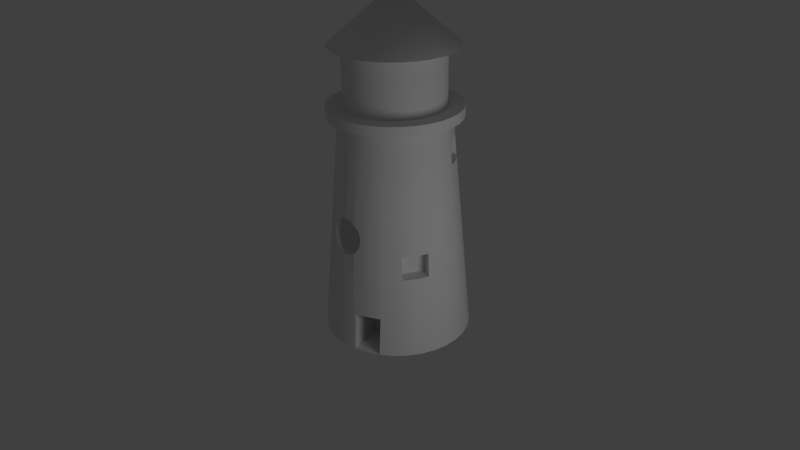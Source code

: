 # Source: Lighthouse.WithWindows.blend  (saved by Blender 2.63.0; exported with 4.5.12 LTS)
import bpy
from mathutils import Matrix  # noqa: F401  (used for matrix-valued properties, if any)

bpy.ops.wm.read_factory_settings(use_empty=True)
scene = bpy.context.scene
scene.name = 'Scene'

# ---- collections
col_collection_1 = bpy.data.collections.new('Collection 1'); scene.collection.children.link(col_collection_1)

# ---- node groups
ng_auto_smooth = bpy.data.node_groups.new('Auto Smooth', 'GeometryNodeTree')
_s = ng_auto_smooth.interface.new_socket(name='Geometry', in_out='OUTPUT', socket_type='NodeSocketGeometry')
_s = ng_auto_smooth.interface.new_socket(name='Geometry', in_out='INPUT', socket_type='NodeSocketGeometry')
_s = ng_auto_smooth.interface.new_socket(name='Angle', in_out='INPUT', socket_type='NodeSocketFloat')
_s.subtype = 'ANGLE'
_s.min_value = 0.0
_s.max_value = 3.142
ng_auto_smooth.is_modifier = True
_N = ng_auto_smooth.nodes; _L = ng_auto_smooth.links
n0 = _N.new('NodeGroupOutput'); n0.name = 'Group Output'; n0.location = (480, -100)
n1 = _N.new('NodeGroupInput'); n1.name = 'Group Input'; n1.location = (-420, -300)
n2 = _N.new('NodeGroupInput'); n2.name = 'Group Input.001'; n2.location = (-60, -100)
n3 = _N.new('GeometryNodeSetShadeSmooth'); n3.name = 'Set Shade Smooth'; n3.location = (120, -100)
n3.domain = 'EDGE'
n4 = _N.new('GeometryNodeSetShadeSmooth'); n4.name = 'Set Shade Smooth.001'; n4.location = (300, -100)
n5 = _N.new('GeometryNodeInputMeshEdgeAngle'); n5.name = 'Edge Angle'; n5.location = (-420, -220)
n6 = _N.new('GeometryNodeInputEdgeSmooth'); n6.name = 'Is Edge Smooth'; n6.location = (-60, -160)
n7 = _N.new('GeometryNodeInputShadeSmooth'); n7.name = 'Is Face Smooth'; n7.location = (-240, -340)
n8 = _N.new('FunctionNodeBooleanMath'); n8.name = 'Boolean Math'; n8.location = (-60, -220)
n9 = _N.new('FunctionNodeCompare'); n9.name = 'Compare'; n9.location = (-240, -180)
n9.operation = 'LESS_EQUAL'
_L.new(n5.outputs[0], n9.inputs[0])
_L.new(n4.outputs[0], n0.inputs[0])
_L.new(n1.outputs[1], n9.inputs[1])
_L.new(n9.outputs[0], n8.inputs[0])
_L.new(n7.outputs[0], n8.inputs[1])
_L.new(n2.outputs[0], n3.inputs[0])
_L.new(n6.outputs[0], n3.inputs[1])
_L.new(n3.outputs[0], n4.inputs[0])
_L.new(n8.outputs[0], n3.inputs[2])
n0.is_active_output = True

# ---- world
world_world = bpy.data.worlds.new('World'); scene.world = world_world
world_world.color = (0.05088, 0.05088, 0.05088)
world_world.use_sun_shadow = False
world_world.sun_shadow_jitter_overblur = 0.0
world_world.cycles.sampling_method = 'MANUAL'
world_world.cycles.sample_map_resolution = 256

# ---- cameras
cam_camera = bpy.data.cameras.new('Camera')
cam_camera.clip_end = 100.0
cam_camera.lens = 35.0
cam_camera.sensor_width = 32.0
cam_camera.sensor_height = 18.0
cam_camera.ortho_scale = 7.314
cam_camera.dof.focus_distance = 0.0
cam_camera.dof.aperture_fstop = 128.0

# ---- lights
light_lamp = bpy.data.lights.new('Lamp', 'POINT')
light_lamp.transmission_factor = 0.0
light_lamp.cutoff_distance = 30.0
light_lamp.energy = 100.0
light_lamp.shadow_buffer_clip_start = 1.001
light_lamp.shadow_soft_size = 1.0
light_lamp.shadow_maximum_resolution = 0.006
light_lamp.use_absolute_resolution = True
light_lamp.cycles.use_multiple_importance_sampling = False

# ---- meshes
me_circle = bpy.data.meshes.new('Circle')
me_circle.from_pydata([(-0.7584, -0.1508, 2.597), (-0.7238, -0.144, 3.0), (-0.6818, -0.2824, 3.0), (-0.7557, -0.1595, 2.597), (-0.7211, -0.2987, 2.514), (-0.7228, -0.2879, 2.53), (-0.7476, -0.1878, 2.592), (-0.7284, -0.2622, 2.555), (-0.7326, -0.2443, 2.569), (-0.7388, -0.2203, 2.581), (-0.8708, -0.1732, 3.0), (-0.8202, -0.3398, 3.0), (-0.6136, -0.41, 3.0), (-0.8315, -0.5556, 0.0), (-0.9239, -0.3827, 0.0), (-0.7387, -0.306, 2.295), (-0.7125, -0.3197, 2.487), (-0.7205, -0.3316, 2.341), (-0.7124, -0.3201, 2.486), (-0.7182, -0.334, 2.352), (-0.7111, -0.3401, 2.39), (-0.7085, -0.3359, 2.439), (-0.738, 1.29e-07, 3.0), (-0.7597, -0.1346, 2.6), (-0.7761, -0.002406, 2.562), (-0.7765, 1.211e-07, 2.559), (-0.76, -0.1318, 2.6), (-0.7746, -0.01151, 2.569), (-0.7626, -0.1046, 2.6), (-0.7629, -0.1018, 2.6), (-0.7658, -0.07621, 2.595), (-0.77, -0.04375, 2.584), (-0.8202, -0.3398, 3.139), (-0.8708, -0.1732, 3.139), (-0.7382, -0.4932, 3.0), (-0.8878, 9.692e-08, 3.0), (-0.9808, -0.1951, 0.0), (-0.7914, -0.1574, 2.211), (-0.7869, -0.1724, 2.211), (-0.739, -0.3055, 2.294), (-0.7851, -0.178, 2.212), (-0.7461, -0.2886, 2.272), (-0.7758, -0.2066, 2.218), (-0.7628, -0.2443, 2.235), (-0.7548, -0.2665, 2.25), (-0.5219, -0.5219, 3.0), (-0.7071, -0.7071, 0.0), (-0.7238, 0.144, 3.0), (-0.7752, 0.039, 2.53), (-0.8035, 1.156e-07, 2.25), (-1.0, 7.55e-08, 0.0), (-0.9808, 0.1951, 0.0), (-0.8034, 0.000681, 2.25), (-0.7753, 0.04753, 2.52), (-0.8013, 0.01447, 2.259), (-0.776, 0.06989, 2.487), (-0.7785, 0.0863, 2.439), (-0.7825, 0.08925, 2.39), (-0.7878, 0.07863, 2.341), (-0.7918, 0.06406, 2.312), (-0.7946, 0.05193, 2.294), (-0.7382, -0.4932, 3.139), (-0.8878, 9.692e-08, 3.139), (-0.6523, -0.1297, 3.139), (-0.6144, -0.2545, 3.139), (-0.6278, -0.6278, 3.0), (-0.8708, 0.1732, 3.0), (-0.7935, -0.1385, 2.208), (-0.8022, -0.03042, 2.231), (-0.7969, -0.1046, 2.208), (-0.7998, -0.06945, 2.214), (-0.799, -0.07979, 2.212), (-0.5309, -0.6725, 1.594), (-0.5363, -0.6736, 1.545), (-0.9239, 0.3827, 0.0), (-0.6818, 0.2824, 3.0), (-0.6278, -0.6278, 3.139), (-0.553, -0.3695, 3.139), (-0.8708, 0.1732, 3.139), (-0.665, 1.518e-07, 3.139), (-0.4932, -0.7382, 3.0), (-0.41, -0.6136, 3.0), (-0.8202, 0.3398, 3.0), (-0.5336, -0.6813, 1.496), (-0.5176, -0.678, 1.642), (-0.5196, -0.6354, 1.594), (-0.5241, -0.6335, 1.545), (-0.8315, 0.5556, 0.0), (-0.6136, 0.41, 3.0), (-0.4932, -0.7382, 3.139), (-0.4703, -0.4703, 3.139), (-0.8202, 0.3398, 3.139), (-0.6523, 0.1297, 3.139), (-0.3398, -0.8202, 3.0), (-0.2824, -0.6818, 3.0), (-0.4723, -0.7068, 1.717), (-0.4969, -0.6902, 1.685), (-0.7382, 0.4932, 3.0), (-0.5331, -0.6819, 1.494), (-0.5196, -0.6354, 1.496), (-0.4995, -0.6886, 1.68), (-0.5064, -0.6409, 1.642), (-0.4968, -0.5926, 1.594), (-0.5008, -0.5899, 1.545), (-0.7071, 0.7071, 0.0), (-0.5219, 0.5219, 3.0), (-0.3398, -0.8202, 3.139), (-0.3695, -0.553, 3.139), (-0.7382, 0.4932, 3.139), (-0.6144, 0.2545, 3.139), (-0.1732, -0.8708, 3.0), (-0.144, -0.7238, 3.0), (-0.3239, -0.779, 1.79), (-0.3229, -0.7795, 1.79), (-0.4673, -0.7088, 1.723), (-0.466, -0.6952, 1.723), (-0.4968, -0.6891, 1.685), (-0.6278, 0.6278, 3.0), (-0.5209, -0.6971, 1.449), (-0.5064, -0.6409, 1.449), (-0.5196, -0.6846, 1.449), (-0.4968, -0.5926, 1.496), (-0.4848, -0.6498, 1.685), (-0.4848, -0.6006, 1.642), (-0.466, -0.5552, 1.594), (-0.4694, -0.5517, 1.545), (-0.5556, 0.8315, 0.0), (-0.41, 0.6136, 3.0), (-0.1732, -0.8708, 3.139), (-0.2545, -0.6144, 3.139), (-0.6278, 0.6278, 3.139), (-0.553, 0.3695, 3.139), (2.764e-07, -0.8878, 3.0), (2.111e-07, -0.738, 3.0), (-0.3129, -0.7825, 1.79), (-0.3345, -0.7734, 1.789), (-0.3185, -0.7709, 1.792), (-0.4308, -0.7253, 1.755), (-0.4559, -0.6618, 1.723), (-0.4932, 0.7382, 3.0), (-0.4997, -0.7193, 1.405), (-0.4848, -0.6498, 1.405), (-0.4968, -0.6891, 1.405), (-0.466, -0.5552, 1.496), (-0.4848, -0.6006, 1.449), (-0.4655, -0.6136, 1.685), (-0.4559, -0.5653, 1.642), (-0.4312, -0.5204, 1.545), (-0.4285, -0.5244, 1.594), (-0.3827, 0.9239, 0.0), (-0.2824, 0.6818, 3.0), (2.764e-07, -0.8878, 3.139), (-0.1297, -0.6523, 3.139), (-0.4932, 0.7382, 3.139), (-0.4703, 0.4703, 3.139), (-0.1362, -0.8372, 1.711), (0.1732, -0.8708, 3.0), (0.144, -0.7238, 3.0), (-0.3022, -0.7857, 1.79), (-0.3466, -0.7671, 1.787), (-0.3259, -0.7648, 1.792), (-0.31, -0.7755, 1.792), (-0.4208, -0.73, 1.76), (-0.4285, -0.7027, 1.755), (-0.4206, -0.6764, 1.755), (-0.4394, -0.631, 1.723), (-0.3398, 0.8202, 3.0), (-0.4887, -0.73, 1.39), (-0.4655, -0.6136, 1.405), (-0.4559, -0.6618, 1.367), (-0.466, -0.6952, 1.367), (-0.4285, -0.5244, 1.496), (-0.4559, -0.5653, 1.449), (-0.4394, -0.5818, 1.685), (-0.4206, -0.5363, 1.642), (-0.3876, -0.4971, 1.545), (-0.3858, -0.5016, 1.594), (-0.1951, 0.9808, 0.0), (-0.144, 0.7238, 3.0), (0.1732, -0.8708, 3.139), (1.949e-07, -0.665, 3.139), (-0.3398, 0.8202, 3.139), (-0.3695, 0.553, 3.139), (-0.1286, -0.8387, 1.702), (-0.1477, -0.835, 1.723), (0.3398, -0.8202, 3.0), (0.2824, -0.6818, 3.0), (0.1862, -0.9359, 0.5245), (3.058e-07, -0.9542, 0.5245), (-0.2911, -0.7891, 1.789), (-0.3007, -0.7783, 1.792), (-0.3617, -0.7593, 1.784), (-0.332, -0.7574, 1.792), (-0.2911, -0.73, 1.797), (-0.386, -0.7469, 1.778), (-0.3876, -0.73, 1.778), (-0.3858, -0.7112, 1.778), (-0.4076, -0.6522, 1.755), (-0.3803, -0.6931, 1.778), (-0.4172, -0.604, 1.723), (-0.1732, 0.8708, 3.0), (-0.4694, -0.73, 1.367), (-0.4881, -0.7306, 1.39), (-0.4394, -0.5818, 1.405), (-0.4394, -0.631, 1.367), (-0.4285, -0.7027, 1.336), (-0.4206, -0.6764, 1.336), (-0.3858, -0.5016, 1.496), (-0.4206, -0.5363, 1.449), (-0.4076, -0.5557, 1.685), (-0.3803, -0.5148, 1.642), (-0.3403, -0.4827, 1.545), (-0.3394, -0.4875, 1.594), (0.0, 1.0, 0.0), (-2.935e-08, 0.738, 3.0), (0.3398, -0.8202, 3.139), (0.1297, -0.6523, 3.139), (-0.1732, 0.8708, 3.139), (-0.2545, 0.6144, 3.139), (-0.1429, -0.8291, 1.723), (-0.1142, -0.8416, 1.685), (-0.1655, -0.8321, 1.736), (0.4932, -0.7382, 3.0), (0.41, -0.6136, 3.0), (0.2281, -0.9231, 0.5245), (-0.1291, -0.9415, 0.5245), (-0.07786, -0.8531, 1.594), (-0.07485, -0.8577, 1.545), (-0.2786, -0.7931, 1.788), (-0.2911, -0.7792, 1.792), (-0.3831, -0.7483, 1.779), (-0.3366, -0.7489, 1.792), (-0.3403, -0.73, 1.792), (-0.3394, -0.7204, 1.792), (-0.3714, -0.6764, 1.778), (-0.3902, -0.631, 1.755), (-0.3366, -0.7112, 1.792), (-0.3902, -0.5818, 1.723), (-1.29e-08, 0.8878, 3.0), (-0.4312, -0.73, 1.336), (-0.4681, -0.7435, 1.367), (-0.5556, -0.8315, 0.0), (-0.4076, -0.5557, 1.405), (-0.4172, -0.604, 1.367), (-0.4076, -0.6522, 1.336), (-0.3858, -0.7112, 1.312), (-0.3803, -0.6931, 1.312), (-0.3394, -0.4875, 1.496), (-0.3803, -0.5148, 1.449), (-0.3714, -0.5363, 1.685), (-0.3366, -0.5016, 1.642), (-0.2911, -0.4779, 1.545), (-0.2911, -0.4827, 1.594), (0.1951, 0.9808, 0.0), (0.144, 0.7238, 3.0), (0.4932, -0.7382, 3.139), (0.2545, -0.6144, 3.139), (-1.29e-08, 0.8878, 3.139), (-0.1297, 0.6523, 3.139), (-0.09745, -0.8103, 1.685), (-0.1747, -0.8079, 1.755), (-0.09115, -0.8477, 1.642), (-0.1876, -0.8237, 1.755), (0.4537, -0.7479, 1.401), (0.4876, -0.7298, 1.401), (0.6278, -0.6278, 3.0), (0.5219, -0.5219, 3.0), (0.3827, -0.9239, 0.0), (0.2281, -0.9703, 0.005558), (-0.1315, -0.8644, 1.405), (-0.1344, -0.8643, 1.402), (-0.129, -0.4278, 0.5245), (0.2282, -0.4278, 0.5245), (-0.08223, -0.8613, 1.496), (-0.05819, -0.8265, 1.545), (-0.06267, -0.8247, 1.594), (-0.263, -0.7981, 1.785), (-0.2815, -0.7783, 1.792), (-0.3394, -0.7396, 1.792), (-0.332, -0.7027, 1.792), (-0.3594, -0.6618, 1.778), (-0.369, -0.6136, 1.755), (-0.3594, -0.5653, 1.723), (0.1732, 0.8708, 3.0), (-0.3876, -0.73, 1.312), (-0.3827, -0.9239, 0.0), (-0.3714, -0.5363, 1.405), (-0.3902, -0.5818, 1.367), (-0.3902, -0.631, 1.336), (-0.3714, -0.6764, 1.312), (-0.3394, -0.7204, 1.298), (-0.3366, -0.7112, 1.298), (-0.2911, -0.4827, 1.496), (-0.3366, -0.5016, 1.449), (-0.332, -0.5244, 1.685), (-0.2911, -0.4971, 1.642), (-0.2429, -0.4875, 1.594), (-0.242, -0.4827, 1.545), (0.3827, 0.9239, 0.0), (0.2824, 0.6818, 3.0), (0.6278, -0.6278, 3.139), (0.3695, -0.553, 3.139), (0.1732, 0.8708, 3.139), (-2.182e-08, 0.665, 3.139), (-0.07592, -0.8192, 1.642), (-0.1264, -0.7983, 1.723), (-0.1617, -0.7836, 1.755), (-0.2028, -0.8183, 1.763), (0.6206, -0.6206, 1.401), (0.3572, -0.6412, 1.401), (0.4726, -0.7689, 1.085), (0.7382, -0.4932, 3.0), (0.6136, -0.41, 3.0), (0.2282, -0.4278, 0.005558), (0.1951, -0.9808, 0.0), (0.195, -0.9803, 0.005558), (-0.1008, -0.8636, 1.449), (-0.1572, -0.864, 1.38), (-0.1651, -0.8561, 1.367), (-0.129, -0.4278, 0.005558), (-0.1291, -0.9868, 0.005558), (-0.0926, -0.8627, 1.468), (-0.06267, -0.8247, 1.496), (-0.04384, -0.7792, 1.545), (-0.04859, -0.7783, 1.594), (-0.2409, -0.8052, 1.78), (-0.2723, -0.7755, 1.792), (-0.3259, -0.6952, 1.792), (-0.3448, -0.6498, 1.778), (-0.3448, -0.6006, 1.755), (-0.3259, -0.5552, 1.723), (0.3398, 0.8202, 3.0), (-0.3403, -0.73, 1.298), (-0.4285, -0.7574, 1.336), (-0.3858, -0.7489, 1.312), (-0.4413, -0.7599, 1.346), (-0.332, -0.5244, 1.405), (-0.3594, -0.5653, 1.367), (-0.369, -0.6136, 1.336), (-0.3594, -0.6618, 1.312), (-0.332, -0.7027, 1.298), (-0.2911, -0.73, 1.293), (-0.2429, -0.4875, 1.496), (-0.2911, -0.4971, 1.449), (-0.2911, -0.5204, 1.685), (-0.2457, -0.5016, 1.642), (-0.1965, -0.5016, 1.594), (-0.1947, -0.4971, 1.545), (0.5556, 0.8315, 0.0), (0.41, 0.6136, 3.0), (0.7382, -0.4932, 3.139), (0.4703, -0.4703, 3.139), (0.3398, 0.8202, 3.139), (0.1297, 0.6523, 3.139), (-0.06267, -0.7755, 1.642), (-0.08552, -0.7709, 1.685), (-0.1163, -0.7648, 1.723), (-0.1538, -0.7574, 1.755), (-0.2109, -0.7836, 1.778), (-0.202, -0.767, 1.778), (-0.2341, -0.8075, 1.778), (-0.2229, -0.7983, 1.778), (0.7122, -0.509, 1.401), (0.3572, -0.6412, 1.085), (0.6183, -0.4051, 1.401), (0.5556, -0.8315, 0.0), (0.5029, -0.7527, 1.085), (0.8202, -0.3398, 3.0), (0.6818, -0.2824, 3.0), (3.258e-07, -1.0, 0.0), (3.256e-07, -0.9995, 0.005558), (-0.1168, -0.8465, 1.405), (-0.09745, -0.8595, 1.449), (-0.1718, -0.8636, 1.369), (-0.1951, -0.9808, 0.0), (-0.1737, -0.8632, 1.367), (-0.1429, -0.8291, 1.367), (-0.04859, -0.7783, 1.496), (-0.039, -0.73, 1.545), (-0.04384, -0.73, 1.594), (-0.2638, -0.7709, 1.792), (-0.3185, -0.6891, 1.792), (-0.3281, -0.6409, 1.778), (-0.3185, -0.5926, 1.755), (-0.2911, -0.5517, 1.723), (0.4932, 0.7382, 3.0), (-0.3394, -0.7396, 1.298), (-0.409, -0.7789, 1.329), (-0.4248, -0.7698, 1.336), (-0.2911, -0.5204, 1.405), (-0.3259, -0.5552, 1.367), (-0.3448, -0.6006, 1.336), (-0.3448, -0.6498, 1.312), (-0.3259, -0.6952, 1.298), (-0.1965, -0.5016, 1.496), (-0.2457, -0.5016, 1.449), (-0.2502, -0.5244, 1.685), (-0.202, -0.5148, 1.642), (-0.1538, -0.5244, 1.594), (-0.1511, -0.5204, 1.545), (0.7071, 0.7071, 0.0), (0.5219, 0.5219, 3.0), (0.8202, -0.3398, 3.139), (0.553, -0.3695, 3.139), (0.4932, 0.7382, 3.139), (0.2545, 0.6144, 3.139), (-0.05819, -0.73, 1.642), (-0.08149, -0.73, 1.685), (-0.1128, -0.73, 1.723), (-0.1511, -0.73, 1.755), (-0.1965, -0.7489, 1.778), (-0.2502, -0.7574, 1.792), (-0.2457, -0.7489, 1.792), (-0.2564, -0.7648, 1.792), (0.8315, -0.5556, 0.0), (0.6183, -0.4051, 1.085), (0.6401, -0.6401, 1.085), (0.7308, -0.5296, 1.085), (0.7071, -0.7071, 0.0), (0.9239, -0.3827, 0.0), (0.8708, -0.1732, 3.0), (0.7238, -0.144, 3.0), (-0.07592, -0.8192, 1.449), (-0.09745, -0.8103, 1.405), (-0.1921, -0.8291, 1.336), (-0.1747, -0.8079, 1.336), (-0.1264, -0.7983, 1.367), (-0.06267, -0.7755, 1.449), (-0.04384, -0.73, 1.496), (-0.04384, -0.6808, 1.545), (-0.04859, -0.6818, 1.594), (-0.31, -0.6846, 1.792), (-0.31, -0.6354, 1.778), (-0.2911, -0.5899, 1.755), (-0.2564, -0.5552, 1.723), (0.6278, 0.6278, 3.0), (-0.3366, -0.7489, 1.298), (-0.3803, -0.767, 1.312), (-0.2502, -0.5244, 1.405), (-0.2911, -0.5517, 1.367), (-0.3185, -0.5926, 1.336), (-0.3281, -0.6409, 1.312), (-0.3185, -0.6891, 1.298), (-0.1538, -0.5244, 1.496), (-0.202, -0.5148, 1.449), (-0.2109, -0.5363, 1.685), (-0.1617, -0.5363, 1.642), (-0.1163, -0.5552, 1.594), (-0.1128, -0.5517, 1.545), (0.8315, 0.5556, 0.0), (0.6136, 0.41, 3.0), (0.8708, -0.1732, 3.139), (0.6144, -0.2545, 3.139), (0.6278, 0.6278, 3.139), (0.3695, 0.553, 3.139), (-0.06267, -0.6846, 1.642), (-0.08552, -0.6891, 1.685), (-0.1163, -0.6952, 1.723), (-0.1538, -0.7027, 1.755), (-0.1947, -0.73, 1.778), (-0.2429, -0.7396, 1.792), (0.9808, -0.1951, 0.0), (0.8878, 8.872e-07, 3.0), (0.738, 7.859e-07, 3.0), (-0.08552, -0.7709, 1.405), (-0.2077, -0.8549, 1.344), (-0.2133, -0.8465, 1.336), (-0.2109, -0.7836, 1.312), (-0.2229, -0.7983, 1.312), (-0.1617, -0.7836, 1.336), (-0.1163, -0.7648, 1.367), (-0.05819, -0.73, 1.449), (-0.04859, -0.6818, 1.496), (-0.05819, -0.6335, 1.545), (-0.06267, -0.6354, 1.594), (-0.3007, -0.6818, 1.792), (-0.2911, -0.6335, 1.778), (-0.2638, -0.5926, 1.755), (-0.2229, -0.5653, 1.723), (0.7382, 0.4932, 3.0), (-0.3714, -0.7836, 1.312), (-0.332, -0.7574, 1.298), (-0.3848, -0.7926, 1.321), (-0.2109, -0.5363, 1.405), (-0.2564, -0.5552, 1.367), (-0.2911, -0.5899, 1.336), (-0.31, -0.6354, 1.312), (-0.31, -0.6846, 1.298), (-0.1163, -0.5552, 1.496), (-0.1617, -0.5363, 1.449), (-0.1747, -0.5557, 1.685), (-0.1264, -0.5653, 1.642), (-0.08149, -0.5899, 1.545), (-0.08552, -0.5926, 1.594), (0.6933, 0.3644, 2.439), (0.6635, 0.362, 2.755), (0.8878, 8.872e-07, 3.139), (0.6523, -0.1297, 3.139), (0.7382, 0.4932, 3.139), (0.4703, 0.4703, 3.139), (-0.07592, -0.6409, 1.642), (-0.09745, -0.6498, 1.685), (-0.1264, -0.6618, 1.723), (-0.1965, -0.7112, 1.778), (-0.1617, -0.6764, 1.755), (-0.242, -0.73, 1.792), (1.0, 9.656e-07, 0.0), (0.8708, 0.1732, 3.0), (0.7238, 0.144, 3.0), (-0.08149, -0.73, 1.405), (-0.2222, -0.8513, 1.336), (-0.2375, -0.8103, 1.312), (-0.2502, -0.7574, 1.298), (-0.2564, -0.7648, 1.298), (-0.202, -0.767, 1.312), (-0.1538, -0.7574, 1.336), (-0.1128, -0.73, 1.367), (-0.06267, -0.6846, 1.449), (-0.06267, -0.6354, 1.496), (-0.2911, -0.6808, 1.792), (-0.2723, -0.6354, 1.778), (-0.2375, -0.6006, 1.755), (-0.1921, -0.5818, 1.723), (0.8202, 0.3398, 3.0), (0.6818, 0.2824, 3.0), (-0.3259, -0.7648, 1.298), (-0.3594, -0.7983, 1.312), (-0.3648, -0.8037, 1.316), (-0.1747, -0.5557, 1.405), (-0.2229, -0.5653, 1.367), (-0.2638, -0.5926, 1.336), (-0.2911, -0.6335, 1.312), (-0.3007, -0.6818, 1.298), (-0.08552, -0.5926, 1.496), (-0.1264, -0.5653, 1.449), (-0.1429, -0.5818, 1.685), (-0.09745, -0.6006, 1.642), (0.7016, 0.2906, 2.755), (0.9239, 0.3827, 0.0), (0.7271, 0.3012, 2.439), (0.6435, 0.3604, 2.439), (0.6435, 0.3604, 2.755), (0.8708, 0.1732, 3.139), (0.665, 7.438e-07, 3.139), (0.8202, 0.3398, 3.139), (0.553, 0.3695, 3.139), (-0.1168, -0.6136, 1.685), (-0.1429, -0.631, 1.723), (-0.202, -0.6931, 1.778), (-0.2429, -0.7204, 1.792), (-0.1747, -0.6522, 1.755), (0.7578, 0.01635, 2.755), (0.7852, 0.01851, 2.439), (0.7449, 0.1482, 2.755), (-0.08552, -0.6891, 1.405), (-0.2433, -0.8456, 1.328), (-0.2638, -0.7709, 1.298), (-0.2457, -0.7489, 1.298), (-0.1965, -0.7489, 1.312), (-0.1511, -0.73, 1.336), (-0.1163, -0.6952, 1.367), (-0.07592, -0.6409, 1.449), (-0.2815, -0.6818, 1.792), (-0.2542, -0.6409, 1.778), (-0.2133, -0.6136, 1.755), (-0.1651, -0.604, 1.723), (-0.3448, -0.8103, 1.312), (-0.3185, -0.7709, 1.298), (-0.3469, -0.8135, 1.314), (-0.1429, -0.5818, 1.405), (-0.1921, -0.5818, 1.367), (-0.2375, -0.6006, 1.336), (-0.2723, -0.6354, 1.312), (-0.2911, -0.6808, 1.298), (-0.09745, -0.6006, 1.449), (0.9808, 0.1951, 0.0), (0.7719, 0.1535, 2.439), (0.6712, 0.009516, 2.439), (0.6712, 0.009516, 2.755), (0.6523, 0.1297, 3.139), (0.6144, 0.2545, 3.139), (-0.2457, -0.7112, 1.792), (-0.2109, -0.6764, 1.778), (-0.1921, -0.631, 1.755), (-0.09745, -0.6498, 1.405), (-0.2696, -0.8383, 1.32), (-0.2542, -0.8192, 1.312), (-0.2723, -0.7755, 1.298), (-0.2429, -0.7396, 1.298), (-0.1947, -0.73, 1.312), (-0.1538, -0.7027, 1.336), (-0.1264, -0.6618, 1.367), (-0.2723, -0.6846, 1.792), (-0.2375, -0.6498, 1.778), (-0.3281, -0.8192, 1.312), (-0.31, -0.7755, 1.298), (-0.3388, -0.8178, 1.314), (-0.1168, -0.6136, 1.405), (-0.1651, -0.604, 1.367), (-0.2133, -0.6136, 1.336), (-0.2542, -0.6409, 1.312), (-0.2815, -0.6818, 1.298), (-0.2502, -0.7027, 1.792), (-0.2229, -0.6618, 1.778), (-0.2911, -0.8322, 1.315), (-0.2723, -0.8247, 1.312), (-0.2815, -0.7783, 1.298), (-0.242, -0.73, 1.298), (-0.1965, -0.7112, 1.312), (-0.1617, -0.6764, 1.336), (-0.1429, -0.631, 1.367), (-0.2638, -0.6891, 1.792), (-0.3007, -0.7783, 1.298), (-0.31, -0.8247, 1.312), (-0.3288, -0.821, 1.313), (-0.1921, -0.631, 1.336), (-0.2375, -0.6498, 1.312), (-0.2723, -0.6846, 1.298), (-0.2564, -0.6952, 1.792), (-0.3103, -0.8266, 1.313), (-0.2911, -0.8265, 1.312), (-0.2911, -0.7792, 1.298), (-0.2429, -0.7204, 1.298), (-0.202, -0.6931, 1.312), (-0.1747, -0.6522, 1.336), (-0.2229, -0.6618, 1.312), (-0.2638, -0.6891, 1.298), (-0.2457, -0.7112, 1.298), (-0.2109, -0.6764, 1.312), (-0.2564, -0.6952, 1.298), (-0.2502, -0.7027, 1.298), (0.0, 0.0, 0.0), (0.0, 1.0, 0.0), (-0.1951, 0.9808, 0.0), (-0.3827, 0.9239, 0.0), (0.1951, 0.9808, 0.0), (-0.5556, 0.8315, 0.0), (0.3827, 0.9239, 0.0), (-0.7071, 0.7071, 0.0), (0.5556, 0.8315, 0.0), (-0.8315, 0.5556, 0.0), (0.7071, 0.7071, 0.0), (-0.9239, 0.3827, 0.0), (0.8315, 0.5556, 0.0), (-0.9808, 0.1951, 0.0), (0.9239, 0.3827, 0.0), (-1.0, 7.55e-08, 0.0), (0.9808, 0.1951, 0.0), (-0.9808, -0.1951, 0.0), (1.0, 9.656e-07, 0.0), (-0.9239, -0.3827, 0.0), (0.9808, -0.1951, 0.0), (-0.8315, -0.5556, 0.0), (0.9239, -0.3827, 0.0), (-0.7071, -0.7071, 0.0), (0.8315, -0.5556, 0.0), (-0.5556, -0.8315, 0.0), (0.7071, -0.7071, 0.0), (-0.3827, -0.9239, 0.0), (0.5556, -0.8315, 0.0), (-0.1951, -0.9808, 0.0), (0.3827, -0.9239, 0.0), (3.258e-07, -1.0, 0.0), (0.1951, -0.9808, 0.0), (0.6523, 0.1297, 3.894), (0.6523, 0.1297, 3.139), (0.665, 7.438e-07, 3.139), (0.665, 7.438e-07, 3.894), (0.6144, 0.2545, 3.894), (0.6144, 0.2545, 3.139), (0.6523, -0.1297, 3.139), (0.6523, -0.1297, 3.894), (0.8411, 8.569e-07, 3.894), (0.825, 0.1641, 3.894), (0.553, 0.3695, 3.894), (0.553, 0.3695, 3.139), (0.7771, 0.3219, 3.894), (0.6144, -0.2545, 3.139), (0.6144, -0.2545, 3.894), (0.825, -0.1641, 3.894), (-9.825e-08, 3.073e-07, 4.613), (0.4703, 0.4703, 3.894), (0.4703, 0.4703, 3.139), (0.6994, 0.4673, 3.894), (0.553, -0.3695, 3.139), (0.553, -0.3695, 3.894), (0.7771, -0.3219, 3.894), (0.3695, 0.553, 3.894), (0.3695, 0.553, 3.139), (0.5948, 0.5948, 3.894), (0.4703, -0.4703, 3.139), (0.4703, -0.4703, 3.894), (0.6994, -0.4673, 3.894), (0.2545, 0.6144, 3.894), (0.2545, 0.6144, 3.139), (0.4673, 0.6994, 3.894), (0.3695, -0.553, 3.139), (0.3695, -0.553, 3.894), (0.5948, -0.5948, 3.894), (0.1297, 0.6523, 3.894), (0.1297, 0.6523, 3.139), (0.3219, 0.7771, 3.894), (0.2545, -0.6144, 3.139), (0.2545, -0.6144, 3.894), (0.4673, -0.6994, 3.894), (-2.182e-08, 0.665, 3.894), (-2.182e-08, 0.665, 3.139), (0.1641, 0.825, 3.894), (0.1297, -0.6523, 3.139), (0.1297, -0.6523, 3.894), (0.3219, -0.7771, 3.894), (-9.1e-09, 0.8411, 3.894), (-0.1297, 0.6523, 3.894), (-0.1297, 0.6523, 3.139), (1.949e-07, -0.665, 3.139), (1.949e-07, -0.665, 3.894), (0.1641, -0.825, 3.894), (-0.1641, 0.825, 3.894), (-0.2545, 0.6144, 3.894), (-0.2545, 0.6144, 3.139), (-0.1297, -0.6523, 3.139), (-0.1297, -0.6523, 3.894), (2.65e-07, -0.8411, 3.894), (-0.3219, 0.7771, 3.894), (-0.3695, 0.553, 3.894), (-0.3695, 0.553, 3.139), (-0.2545, -0.6144, 3.139), (-0.2545, -0.6144, 3.894), (-0.1641, -0.825, 3.894), (-0.4673, 0.6994, 3.894), (-0.4703, 0.4703, 3.894), (-0.4703, 0.4703, 3.139), (-0.3695, -0.553, 3.139), (-0.3695, -0.553, 3.894), (-0.3219, -0.7771, 3.894), (-0.5948, 0.5948, 3.894), (-0.553, 0.3695, 3.894), (-0.553, 0.3695, 3.139), (-0.4703, -0.4703, 3.139), (-0.4703, -0.4703, 3.894), (-0.4673, -0.6994, 3.894), (-0.6994, 0.4673, 3.894), (-0.6144, 0.2545, 3.894), (-0.6144, 0.2545, 3.139), (-0.553, -0.3695, 3.139), (-0.553, -0.3695, 3.894), (-0.5948, -0.5948, 3.894), (-0.7771, 0.3219, 3.894), (-0.6523, 0.1297, 3.894), (-0.6523, 0.1297, 3.139), (-0.6144, -0.2545, 3.139), (-0.6144, -0.2545, 3.894), (-0.6994, -0.4673, 3.894), (-0.825, 0.1641, 3.894), (-0.665, 1.518e-07, 3.894), (-0.665, 1.518e-07, 3.139), (-0.6523, -0.1297, 3.139), (-0.6523, -0.1297, 3.894), (-0.7771, -0.3219, 3.894), (-0.8411, 1.082e-07, 3.894), (-0.825, -0.1641, 3.894), (-0.798, -0.06981, 2.212), (-0.7879, -0.03636, 2.212), (-0.7605, -0.07726, 2.181), (-0.7632, -0.1046, 2.181), (-0.7714, -0.005538, 2.212), (-0.7974, 0.01188, 2.25), (-0.7526, -0.05099, 2.181), (-0.7178, -0.08577, 2.157), (-0.7196, -0.1046, 2.157), (-0.7605, -0.1319, 2.181), (-0.7714, 0.04365, 2.25), (-0.7492, 0.02148, 2.212), (-0.7396, -0.02677, 2.181), (-0.7123, -0.06767, 2.157), (-0.6714, -0.095, 2.143), (-0.6723, -0.1046, 2.143), (-0.7178, -0.1234, 2.157), (-0.7526, -0.1582, 2.181), (-0.7879, 0.06013, 2.294), (-0.7396, 0.06973, 2.25), (-0.7222, 0.04365, 2.212), (-0.7222, -0.005538, 2.181), (-0.7034, -0.05099, 2.157), (-0.6686, -0.08577, 2.143), (-0.6231, -0.1046, 2.138), (-0.6714, -0.1142, 2.143), (-0.7123, -0.1415, 2.157), (-0.7396, -0.1824, 2.181), (-0.7714, -0.2036, 2.212), (-0.7526, 0.0891, 2.294), (-0.7034, 0.0891, 2.25), (-0.6914, 0.06013, 2.212), (-0.701, 0.01188, 2.181), (-0.6914, -0.03636, 2.157), (-0.664, -0.07726, 2.143), (-0.6686, -0.1234, 2.143), (-0.7034, -0.1582, 2.157), (-0.7222, -0.2036, 2.181), (-0.7492, -0.2307, 2.212), (-0.7605, 0.101, 2.341), (-0.7123, 0.1106, 2.294), (-0.664, 0.101, 2.25), (-0.6579, 0.07028, 2.212), (-0.6767, 0.02483, 2.181), (-0.6767, -0.02436, 2.157), (-0.6579, -0.06981, 2.143), (-0.664, -0.1319, 2.143), (-0.6914, -0.1728, 2.157), (-0.701, -0.2211, 2.181), (-0.7222, -0.2528, 2.212), (-0.7632, 0.1051, 2.39), (-0.7178, 0.1239, 2.341), (-0.6686, 0.1239, 2.294), (-0.6231, 0.1051, 2.25), (-0.6231, 0.0737, 2.212), (-0.6505, 0.0328, 2.181), (-0.6601, -0.01545, 2.157), (-0.6505, -0.06369, 2.143), (-0.6579, -0.1394, 2.143), (-0.6767, -0.1848, 2.157), (-0.7396, -0.2789, 2.25), (-0.6914, -0.2693, 2.212), (-0.6767, -0.234, 2.181), (-0.7605, 0.101, 2.439), (-0.7196, 0.1284, 2.39), (-0.6714, 0.138, 2.341), (-0.6231, 0.1284, 2.294), (-0.5822, 0.101, 2.25), (-0.5883, 0.07028, 2.212), (-0.6231, 0.03549, 2.181), (-0.642, -0.009955, 2.157), (-0.642, -0.05915, 2.143), (-0.6505, -0.1455, 2.143), (-0.6601, -0.1937, 2.157), (-0.7034, -0.2983, 2.25), (-0.6505, -0.242, 2.181), (-0.6579, -0.2795, 2.212), (-0.7526, 0.0891, 2.487), (-0.7178, 0.1239, 2.439), (-0.6723, 0.1427, 2.39), (-0.6231, 0.1427, 2.341), (-0.5777, 0.1239, 2.294), (-0.5429, 0.0891, 2.25), (-0.5549, 0.06013, 2.212), (-0.5958, 0.0328, 2.181), (-0.6231, -0.008101, 2.157), (-0.6327, -0.05635, 2.143), (-0.642, -0.15, 2.143), (-0.642, -0.1992, 2.157), (-0.7123, -0.3198, 2.294), (-0.664, -0.3102, 2.25), (-0.6231, -0.2447, 2.181), (-0.6231, -0.2829, 2.212), (-0.7714, 0.04365, 2.53), (-0.7396, 0.06973, 2.53), (-0.7123, 0.1106, 2.487), (-0.6714, 0.138, 2.439), (-0.6231, 0.1476, 2.39), (-0.5749, 0.138, 2.341), (-0.534, 0.1106, 2.294), (-0.5067, 0.06973, 2.25), (-0.5241, 0.04365, 2.212), (-0.5695, 0.02483, 2.181), (-0.6043, -0.009955, 2.157), (-0.6231, -0.0554, 2.143), (-0.6327, -0.1528, 2.143), (-0.6231, -0.2011, 2.157), (-0.6686, -0.3331, 2.294), (-0.7178, -0.3331, 2.341), (-0.6231, -0.3142, 2.25), (-0.5883, -0.2795, 2.212), (-0.5958, -0.242, 2.181), (-0.7492, 0.02148, 2.569), (-0.7222, 0.04365, 2.569), (-0.7034, 0.0891, 2.53), (-0.6686, 0.1239, 2.487), (-0.6231, 0.1427, 2.439), (-0.5739, 0.1427, 2.39), (-0.5285, 0.1239, 2.341), (-0.4937, 0.0891, 2.294), (-0.4749, 0.04365, 2.25), (-0.4971, 0.02148, 2.212), (-0.5453, 0.01188, 2.181), (-0.5862, -0.01545, 2.157), (-0.6135, -0.05635, 2.143), (-0.6231, -0.1538, 2.143), (-0.6043, -0.1992, 2.157), (-0.6714, -0.3471, 2.341), (-0.6231, -0.3375, 2.294), (-0.5822, -0.3102, 2.25), (-0.5695, -0.234, 2.181), (-0.5549, -0.2693, 2.212), (-0.7714, -0.005538, 2.569), (-0.701, 0.01188, 2.6), (-0.7222, -0.005538, 2.6), (-0.6914, 0.06013, 2.569), (-0.664, 0.101, 2.53), (-0.6231, 0.1284, 2.487), (-0.5749, 0.138, 2.439), (-0.5266, 0.1284, 2.39), (-0.4857, 0.101, 2.341), (-0.4584, 0.06013, 2.294), (-0.4488, 0.01188, 2.25), (-0.4749, -0.005538, 2.212), (-0.5241, -0.005538, 2.181), (-0.5695, -0.02436, 2.157), (-0.6043, -0.05915, 2.143), (-0.6135, -0.1528, 2.143), (-0.5862, -0.1937, 2.157), (-0.6723, -0.3519, 2.39), (-0.6231, -0.3519, 2.341), (-0.5777, -0.3331, 2.294), (-0.5429, -0.2983, 2.25), (-0.5453, -0.2211, 2.181), (-0.5241, -0.2528, 2.212), (-0.7396, -0.02677, 2.6), (-0.6914, -0.03636, 2.623), (-0.6767, -0.02436, 2.623), (-0.6767, 0.02483, 2.6), (-0.6579, 0.07028, 2.569), (-0.6231, 0.1051, 2.53), (-0.5777, 0.1239, 2.487), (-0.5285, 0.1239, 2.439), (-0.483, 0.1051, 2.39), (-0.4483, 0.07028, 2.341), (-0.4294, 0.02483, 2.294), (-0.4294, -0.02436, 2.25), (-0.4584, -0.03636, 2.212), (-0.5067, -0.02677, 2.181), (-0.5549, -0.03636, 2.157), (-0.5958, -0.06369, 2.143), (-0.6043, -0.15, 2.143), (-0.5695, -0.1848, 2.157), (-0.6231, -0.3567, 2.39), (-0.6714, -0.3471, 2.439), (-0.5749, -0.3471, 2.341), (-0.534, -0.3198, 2.294), (-0.5067, -0.2789, 2.25), (-0.5241, -0.2036, 2.181), (-0.4971, -0.2307, 2.212), (-0.7034, -0.05099, 2.623), (-0.7526, -0.05099, 2.6), (-0.6505, -0.06369, 2.638), (-0.6579, -0.06981, 2.638), (-0.6601, -0.01545, 2.623), (-0.6505, 0.0328, 2.6), (-0.6231, 0.0737, 2.569), (-0.5822, 0.101, 2.53), (-0.534, 0.1106, 2.487), (-0.4857, 0.101, 2.439), (-0.4448, 0.0737, 2.39), (-0.4175, 0.0328, 2.341), (-0.4079, -0.01545, 2.294), (-0.4175, -0.06369, 2.25), (-0.4483, -0.06981, 2.212), (-0.4937, -0.05099, 2.181), (-0.5429, -0.05099, 2.157), (-0.5883, -0.06981, 2.143), (-0.5958, -0.1455, 2.143), (-0.5549, -0.1728, 2.157), (-0.6231, -0.3519, 2.439), (-0.5739, -0.3519, 2.39), (-0.6686, -0.3331, 2.487), (-0.7123, -0.3198, 2.487), (-0.5285, -0.3331, 2.341), (-0.4937, -0.2983, 2.294), (-0.4749, -0.2528, 2.25), (-0.5067, -0.1824, 2.181), (-0.4749, -0.2036, 2.212), (-0.664, -0.07726, 2.638), (-0.7123, -0.06767, 2.623), (-0.7605, -0.07726, 2.6), (-0.6231, -0.1046, 2.642), (-0.642, -0.05915, 2.638), (-0.642, -0.009955, 2.623), (-0.6231, 0.03549, 2.6), (-0.5883, 0.07028, 2.569), (-0.5429, 0.0891, 2.53), (-0.4937, 0.0891, 2.487), (-0.4483, 0.07028, 2.439), (-0.4135, 0.03549, 2.39), (-0.3947, -0.009955, 2.341), (-0.3947, -0.05915, 2.294), (-0.4135, -0.1046, 2.25), (-0.4448, -0.1046, 2.212), (-0.4857, -0.07726, 2.181), (-0.534, -0.06767, 2.157), (-0.5822, -0.07726, 2.143), (-0.5883, -0.1394, 2.143), (-0.5429, -0.1582, 2.157), (-0.6231, -0.3375, 2.487), (-0.5749, -0.3471, 2.439), (-0.5266, -0.3375, 2.39), (-0.7034, -0.2983, 2.53), (-0.664, -0.3102, 2.53), (-0.4857, -0.3102, 2.341), (-0.4584, -0.2693, 2.294), (-0.4488, -0.2211, 2.25), (-0.4937, -0.1582, 2.181), (-0.4584, -0.1728, 2.212), (-0.6686, -0.08577, 2.638), (-0.7178, -0.08577, 2.623), (-0.6327, -0.05635, 2.638), (-0.6231, -0.008101, 2.623), (-0.5958, 0.0328, 2.6), (-0.5549, 0.06013, 2.569), (-0.5067, 0.06973, 2.53), (-0.4584, 0.06013, 2.487), (-0.4175, 0.0328, 2.439), (-0.3902, -0.008101, 2.39), (-0.3806, -0.05635, 2.341), (-0.3902, -0.1046, 2.294), (-0.4175, -0.1455, 2.25), (-0.4483, -0.1394, 2.212), (-0.483, -0.1046, 2.181), (-0.5285, -0.08577, 2.157), (-0.5777, -0.08577, 2.143), (-0.5822, -0.1319, 2.143), (-0.534, -0.1415, 2.157), (-0.6231, -0.3142, 2.53), (-0.5777, -0.3331, 2.487), (-0.5285, -0.3331, 2.439), (-0.483, -0.3142, 2.39), (-0.6914, -0.2693, 2.569), (-0.6579, -0.2795, 2.569), (-0.4483, -0.2795, 2.341), (-0.4294, -0.234, 2.294), (-0.4294, -0.1848, 2.25), (-0.4857, -0.1319, 2.181), (-0.6714, -0.095, 2.638), (-0.7196, -0.1046, 2.623), (-0.6231, -0.0554, 2.638), (-0.6043, -0.009955, 2.623), (-0.5695, 0.02483, 2.6), (-0.5241, 0.04365, 2.569), (-0.4749, 0.04365, 2.53), (-0.4294, 0.02483, 2.487), (-0.3947, -0.009955, 2.439), (-0.3758, -0.0554, 2.39), (-0.3758, -0.1046, 2.341), (-0.3947, -0.15, 2.294), (-0.5266, -0.1046, 2.157), (-0.5749, -0.095, 2.143), (-0.5777, -0.1234, 2.143), (-0.5285, -0.1234, 2.157), (-0.6231, -0.2829, 2.569), (-0.5822, -0.3102, 2.53), (-0.534, -0.3198, 2.487), (-0.4857, -0.3102, 2.439), (-0.4448, -0.2829, 2.39), (-0.6505, -0.242, 2.6), (-0.6767, -0.234, 2.6), (-0.7222, -0.2528, 2.569), (-0.4175, -0.242, 2.341), (-0.4079, -0.1937, 2.294), (-0.6723, -0.1046, 2.638), (-0.7178, -0.1234, 2.623), (-0.6135, -0.05635, 2.638), (-0.5862, -0.01545, 2.623), (-0.5453, 0.01188, 2.6), (-0.4971, 0.02148, 2.569), (-0.4488, 0.01188, 2.53), (-0.4079, -0.01545, 2.487), (-0.3806, -0.05635, 2.439), (-0.371, -0.1046, 2.39), (-0.3806, -0.1528, 2.341), (-0.5739, -0.1046, 2.143), (-0.5749, -0.1142, 2.143), (-0.6231, -0.2447, 2.6), (-0.5883, -0.2795, 2.569), (-0.5429, -0.2983, 2.53), (-0.4937, -0.2983, 2.487), (-0.4483, -0.2795, 2.439), (-0.4135, -0.2447, 2.39), (-0.642, -0.1992, 2.623), (-0.6601, -0.1937, 2.623), (-0.701, -0.2211, 2.6), (-0.3947, -0.1992, 2.341), (-0.6714, -0.1142, 2.638), (-0.7526, -0.1582, 2.6), (-0.7123, -0.1415, 2.623), (-0.6043, -0.05915, 2.638), (-0.5695, -0.02436, 2.623), (-0.5241, -0.005538, 2.6), (-0.4749, -0.005538, 2.569), (-0.4294, -0.02436, 2.53), (-0.3947, -0.05915, 2.487), (-0.3758, -0.1046, 2.439), (-0.3758, -0.1538, 2.39), (-0.6231, -0.2011, 2.623), (-0.5958, -0.242, 2.6), (-0.5549, -0.2693, 2.569), (-0.5067, -0.2789, 2.53), (-0.4584, -0.2693, 2.487), (-0.4175, -0.242, 2.439), (-0.3902, -0.2011, 2.39), (-0.642, -0.15, 2.638), (-0.6327, -0.1528, 2.638), (-0.6767, -0.1848, 2.623), (-0.7222, -0.2036, 2.6), (-0.6686, -0.1234, 2.638), (-0.7396, -0.1824, 2.6), (-0.7034, -0.1582, 2.623), (-0.5958, -0.06369, 2.638), (-0.5549, -0.03636, 2.623), (-0.5067, -0.02677, 2.6), (-0.4584, -0.03636, 2.569), (-0.4175, -0.06369, 2.53), (-0.3902, -0.1046, 2.487), (-0.3806, -0.1528, 2.439), (-0.6231, -0.1538, 2.638), (-0.6043, -0.1992, 2.623), (-0.5695, -0.234, 2.6), (-0.5241, -0.2528, 2.569), (-0.4749, -0.2528, 2.53), (-0.4294, -0.234, 2.487), (-0.3947, -0.1992, 2.439), (-0.6505, -0.1455, 2.638), (-0.6914, -0.1728, 2.623), (-0.664, -0.1319, 2.638), (-0.5883, -0.06981, 2.638), (-0.5429, -0.05099, 2.623), (-0.4937, -0.05099, 2.6), (-0.4483, -0.06981, 2.569), (-0.4135, -0.1046, 2.53), (-0.3947, -0.15, 2.487), (-0.6135, -0.1528, 2.638), (-0.5862, -0.1937, 2.623), (-0.5453, -0.2211, 2.6), (-0.4971, -0.2307, 2.569), (-0.4488, -0.2211, 2.53), (-0.4079, -0.1937, 2.487), (-0.6579, -0.1394, 2.638), (-0.5822, -0.07726, 2.638), (-0.534, -0.06767, 2.623), (-0.4857, -0.07726, 2.6), (-0.4448, -0.1046, 2.569), (-0.4175, -0.1455, 2.53), (-0.6043, -0.15, 2.638), (-0.5695, -0.1848, 2.623), (-0.5241, -0.2036, 2.6), (-0.4749, -0.2036, 2.569), (-0.4294, -0.1848, 2.53), (-0.5777, -0.08577, 2.638), (-0.5285, -0.08577, 2.623), (-0.483, -0.1046, 2.6), (-0.4483, -0.1394, 2.569), (-0.5958, -0.1455, 2.638), (-0.5549, -0.1728, 2.623), (-0.5067, -0.1824, 2.6), (-0.4584, -0.1728, 2.569), (-0.5749, -0.095, 2.638), (-0.5266, -0.1046, 2.623), (-0.4857, -0.1319, 2.6), (-0.5883, -0.1394, 2.638), (-0.5429, -0.1582, 2.623), (-0.4937, -0.1582, 2.6), (-0.5739, -0.1046, 2.638), (-0.5285, -0.1234, 2.623), (-0.5822, -0.1319, 2.638), (-0.534, -0.1415, 2.623), (-0.5749, -0.1142, 2.638), (-0.5777, -0.1234, 2.638)], [], [(631, 632, 633), (631, 633, 634), (631, 634, 636), (631, 636, 638), (631, 638, 640), (631, 640, 642), (631, 642, 644), (631, 644, 646), (631, 646, 648), (631, 648, 650), (631, 650, 652), (631, 652, 654), (631, 654, 656), (631, 656, 658), (631, 658, 660), (631, 660, 662), (631, 662, 663), (631, 663, 661), (631, 661, 659), (631, 659, 657), (631, 657, 655), (631, 655, 653), (631, 653, 651), (631, 651, 649), (631, 649, 647), (631, 647, 645), (631, 645, 643), (631, 643, 641), (631, 641, 639), (631, 639, 637), (631, 637, 635), (631, 635, 632), (36, 44, 41), (36, 43, 44), (36, 42, 43), (36, 40, 42), (41, 39, 36), (36, 38, 40), (15, 14, 36, 39), (36, 37, 38), (2, 9, 6), (2, 8, 9), (2, 7, 8), (2, 5, 7), (6, 3, 2), (2, 4, 5), (0, 1, 2, 3), (87, 104, 105, 88), (253, 298, 299, 254), (553, 508, 524, 537), (575, 576, 539, 538), (414, 417, 362), (362, 312, 414), (362, 308, 266, 312), (414, 418, 416, 417), (111, 155, 184), (184, 221, 111), (317, 270, 225), (225, 374, 373, 317), (225, 320, 374), (320, 370, 369, 374), (133, 226, 261), (188, 227, 226, 133), (261, 220, 133), (188, 273, 227), (188, 321, 273), (188, 316, 321), (220, 183, 133), (188, 269, 316), (155, 111, 133, 183), (225, 270, 269, 188), (20, 21, 12, 13), (21, 18, 12), (13, 19, 20), (13, 17, 19), (18, 16, 12), (13, 14, 15, 17), (4, 2, 12, 16), (74, 87, 88, 75), (213, 214, 178, 177), (254, 214, 213, 253), (450, 449, 494, 495), (538, 539, 494, 449), (524, 450, 495, 537), (419, 414, 312, 368), (188, 133, 157, 187), (369, 370, 315, 314), (13, 12, 45, 46), (51, 74, 75, 47), (177, 178, 150, 149), (449, 450, 401, 400), (461, 419, 368, 421), (224, 186, 267, 268), (157, 186, 224, 187), (314, 315, 268, 267), (46, 98, 118), (46, 83, 98), (46, 73, 83), (46, 45, 72, 73), (118, 140, 46), (45, 84, 72), (45, 100, 84), (140, 167, 46), (45, 96, 100), (202, 241, 46, 167), (45, 81, 95, 96), (51, 60, 54), (51, 59, 60), (51, 58, 59), (51, 57, 58), (51, 47, 57), (47, 56, 57), (47, 55, 56), (47, 53, 55), (54, 52, 51), (47, 48, 53), (49, 50, 51, 52), (47, 22, 25, 48), (149, 150, 127, 126), (348, 400, 401, 349), (506, 461, 421, 463), (186, 263, 310, 267), (223, 264, 263, 186), (365, 267, 310, 366), (81, 162, 137), (81, 194, 162), (81, 230, 194), (81, 191, 230), (81, 159, 191), (81, 135, 159), (81, 112, 135), (137, 114, 81), (114, 95, 81), (94, 113, 112, 81), (285, 482, 527), (285, 387, 482), (285, 388, 387), (285, 335, 388), (285, 240, 335), (527, 568, 285), (568, 596, 285), (241, 202, 240, 285), (50, 71, 69), (50, 70, 71), (50, 68, 70), (69, 67, 50), (50, 49, 68), (37, 36, 50, 67), (22, 31, 27), (22, 30, 31), (22, 29, 30), (22, 28, 29), (22, 26, 28), (27, 24, 22), (22, 23, 26), (24, 25, 22), (0, 23, 22, 1), (126, 127, 105, 104), (298, 348, 349, 299), (463, 551, 552, 506), (576, 575, 506, 552), (508, 553, 551, 463), (365, 366, 416, 418), (264, 223, 266, 308), (111, 189, 158), (111, 228, 189), (111, 276, 228), (111, 325, 276), (111, 360, 325), (111, 307, 360), (158, 134, 111), (111, 262, 307), (94, 111, 134, 113), (111, 221, 262), (374, 510, 465), (374, 555, 510), (374, 585, 555), (374, 604, 585), (374, 619, 604), (465, 375, 374), (374, 614, 619), (375, 373, 374), (285, 596, 614, 374), (81, 45, 65, 80), (47, 66, 35, 22), (127, 150, 166, 139), (401, 435, 385, 349), (421, 420, 462, 463), (186, 185, 222, 223), (94, 81, 80, 93), (1, 22, 35, 10), (127, 139, 117, 105), (349, 385, 331, 299), (463, 462, 507, 508), (266, 223, 222, 265), (111, 94, 93, 110), (11, 2, 1, 10), (88, 105, 117, 97), (254, 299, 331, 283), (508, 507, 523, 524), (266, 265, 311, 312), (111, 110, 132, 133), (12, 2, 11, 34), (75, 88, 97, 82), (214, 238, 200, 178), (238, 214, 254, 283), (450, 524, 523, 479), (312, 311, 367, 368), (157, 133, 132, 156), (45, 12, 34, 65), (47, 75, 82, 66), (178, 200, 166, 150), (450, 479, 435, 401), (368, 367, 420, 421), (186, 157, 156, 185), (110, 128, 151, 132), (11, 32, 61, 34), (97, 108, 91, 82), (238, 257, 217, 200), (257, 238, 283, 302), (523, 544, 498, 479), (311, 350, 402, 367), (132, 151, 179, 156), (34, 61, 76, 65), (82, 91, 78, 66), (200, 217, 181, 166), (479, 498, 453, 435), (367, 402, 451, 420), (156, 179, 215, 185), (65, 76, 89, 80), (66, 78, 62, 35), (166, 181, 153, 139), (435, 453, 404, 385), (420, 451, 496, 462), (185, 215, 255, 222), (80, 89, 106, 93), (35, 62, 33, 10), (139, 153, 130, 117), (385, 404, 352, 331), (462, 496, 542, 507), (222, 255, 300, 265), (93, 106, 128, 110), (10, 33, 32, 11), (117, 130, 108, 97), (331, 352, 302, 283), (507, 542, 544, 523), (265, 300, 350, 311), (255, 215, 256, 301), (89, 107, 129, 106), (62, 79, 63, 33), (153, 182, 154, 130), (352, 404, 454, 405), (542, 496, 543, 579), (300, 255, 301, 351), (128, 106, 129, 152), (32, 33, 63, 64), (130, 154, 131, 108), (352, 405, 353, 302), (544, 542, 579, 580), (350, 300, 351, 403), (151, 128, 152, 180), (32, 64, 77, 61), (108, 131, 109, 91), (217, 257, 303, 258), (353, 303, 257, 302), (544, 580, 545, 498), (402, 350, 403, 452), (151, 180, 216, 179), (76, 61, 77, 90), (91, 109, 92, 78), (217, 258, 218, 181), (453, 498, 545, 499), (451, 402, 452, 497), (179, 216, 256, 215), (76, 90, 107, 89), (62, 78, 92, 79), (181, 218, 182, 153), (404, 453, 499, 454), (496, 451, 497, 543), (313, 272, 224, 268), (225, 271, 319, 320), (319, 271, 272, 313), (268, 315, 370, 320), (319, 313, 268, 320), (188, 187, 224, 225), (224, 272, 271, 225), (263, 309, 363, 310), (309, 364, 415, 363), (415, 364, 362, 417), (310, 363, 416, 366), (415, 417, 416, 363), (263, 264, 308, 309), (308, 362, 364, 309), (551, 578, 577, 552), (577, 578, 541, 540), (540, 541, 495, 494), (540, 539, 576, 577), (540, 494, 539), (576, 552, 577), (541, 578, 553, 537), (537, 495, 541), (578, 551, 553), (140, 170, 201, 167), (140, 142, 170), (96, 116, 100), (170, 205, 239, 201), (245, 284, 239, 205), (232, 233, 196, 195), (290, 332, 284, 245), (195, 196, 137, 162), (196, 163, 137), (98, 120, 118), (163, 115, 114, 137), (118, 120, 142, 140), (116, 96, 95, 115), (95, 114, 115), (206, 246, 245, 205), (85, 86, 73, 72), (198, 196, 233, 236), (246, 291, 290, 245), (73, 86, 99, 83), (164, 163, 196, 198), (83, 119, 120, 98), (83, 99, 119), (138, 115, 163, 164), (141, 142, 120, 119), (138, 122, 116, 115), (169, 170, 142, 141), (116, 122, 84, 100), (122, 101, 84), (169, 206, 205, 170), (101, 85, 72, 84), (204, 169, 141, 168), (145, 123, 101, 122), (244, 206, 169, 204), (123, 102, 85, 101), (289, 246, 206, 244), (102, 103, 86, 85), (234, 198, 236, 279), (340, 291, 246, 289), (121, 99, 86, 103), (234, 197, 164, 198), (144, 119, 99, 121), (197, 165, 138, 164), (168, 141, 119, 144), (165, 145, 122, 138), (172, 144, 121, 143), (199, 165, 197, 235), (203, 168, 144, 172), (173, 145, 165, 199), (203, 243, 204, 168), (173, 146, 123, 145), (243, 288, 244, 204), (146, 124, 102, 123), (339, 289, 244, 288), (124, 125, 103, 102), (327, 280, 234, 279), (339, 393, 340, 289), (143, 121, 103, 125), (235, 197, 234, 280), (338, 392, 339, 288), (147, 125, 124, 148), (328, 280, 327, 381), (442, 393, 339, 392), (147, 171, 143, 125), (281, 235, 280, 328), (171, 208, 172, 143), (281, 237, 199, 235), (208, 242, 203, 172), (209, 173, 199, 237), (242, 287, 243, 203), (174, 146, 173, 209), (338, 288, 243, 287), (148, 124, 146, 174), (286, 337, 287, 242), (210, 174, 209, 249), (337, 391, 338, 287), (176, 148, 174, 210), (391, 441, 392, 338), (175, 147, 148, 176), (431, 382, 328, 381), (487, 442, 392, 441), (175, 207, 171, 147), (382, 329, 281, 328), (207, 248, 208, 171), (282, 237, 281, 329), (248, 286, 242, 208), (249, 209, 237, 282), (247, 293, 248, 207), (383, 330, 282, 329), (293, 336, 286, 248), (294, 249, 282, 330), (336, 390, 337, 286), (250, 210, 249, 294), (440, 391, 337, 390), (212, 176, 210, 250), (486, 441, 391, 440), (211, 175, 176, 212), (432, 382, 431, 475), (486, 532, 487, 441), (211, 247, 207, 175), (383, 329, 382, 432), (485, 531, 486, 440), (251, 211, 212, 252), (476, 432, 475, 519), (531, 573, 532, 486), (251, 292, 247, 211), (433, 383, 432, 476), (292, 343, 293, 247), (433, 384, 330, 383), (343, 389, 336, 293), (344, 294, 330, 384), (389, 439, 390, 336), (295, 250, 294, 344), (485, 440, 390, 439), (252, 212, 250, 295), (434, 396, 344, 384), (484, 439, 389, 438), (396, 345, 295, 344), (484, 530, 485, 439), (345, 296, 252, 295), (530, 572, 531, 485), (296, 297, 251, 252), (562, 520, 476, 519), (601, 573, 531, 572), (342, 292, 251, 297), (520, 477, 433, 476), (395, 343, 292, 342), (434, 384, 433, 477), (438, 389, 343, 395), (394, 342, 297, 347), (521, 477, 520, 563), (444, 395, 342, 394), (478, 434, 477, 521), (483, 438, 395, 444), (478, 445, 396, 434), (529, 484, 438, 483), (445, 397, 345, 396), (529, 571, 530, 484), (397, 346, 296, 345), (600, 572, 530, 571), (346, 347, 297, 296), (592, 563, 520, 562), (600, 617, 601, 572), (599, 571, 529, 570), (446, 398, 346, 397), (599, 616, 600, 571), (398, 399, 347, 346), (593, 563, 592, 611), (626, 617, 600, 616), (443, 394, 347, 399), (564, 521, 563, 593), (489, 444, 394, 443), (564, 522, 478, 521), (528, 483, 444, 489), (522, 490, 445, 478), (570, 529, 483, 528), (490, 446, 397, 445), (569, 528, 489, 534), (565, 535, 490, 522), (598, 570, 528, 569), (535, 491, 446, 490), (598, 615, 599, 570), (491, 447, 398, 446), (625, 616, 599, 615), (447, 448, 399, 398), (618, 603, 593, 611), (625, 629, 626, 616), (488, 443, 399, 448), (583, 564, 593, 603), (534, 489, 443, 488), (565, 522, 564, 583), (630, 629, 625, 628), (492, 533, 488, 448), (550, 583, 603, 582), (533, 574, 534, 488), (547, 565, 583, 550), (574, 597, 569, 534), (547, 546, 535, 565), (610, 598, 569, 597), (536, 491, 535, 546), (610, 624, 615, 598), (493, 447, 491, 536), (624, 628, 625, 615), (492, 448, 447, 493), (582, 603, 618, 602), (591, 609, 624, 610), (474, 493, 536, 500), (623, 628, 624, 609), (473, 492, 493, 474), (548, 582, 602, 581), (627, 630, 628, 623), (473, 518, 533, 492), (548, 504, 550, 582), (518, 561, 574, 533), (502, 547, 550, 504), (561, 584, 597, 574), (501, 546, 547, 502), (584, 591, 610, 597), (500, 536, 546, 501), (517, 554, 584, 561), (456, 501, 502, 457), (554, 560, 591, 584), (455, 500, 501, 456), (560, 590, 609, 591), (430, 474, 500, 455), (608, 623, 609, 590), (429, 473, 474, 430), (549, 503, 548, 581), (608, 622, 627, 623), (429, 472, 518, 473), (503, 458, 504, 548), (472, 517, 561, 518), (457, 502, 504, 458), (589, 607, 622, 608), (378, 428, 472, 429), (409, 458, 503, 459), (428, 471, 517, 472), (409, 408, 457, 458), (471, 509, 554, 517), (407, 456, 457, 408), (509, 516, 560, 554), (406, 455, 456, 407), (516, 559, 590, 560), (379, 430, 455, 406), (589, 608, 590, 559), (378, 429, 430, 379), (459, 503, 549, 505), (470, 515, 559, 516), (354, 324, 379, 406), (558, 589, 559, 515), (324, 323, 378, 379), (410, 459, 505, 460), (588, 607, 589, 558), (377, 428, 378, 323), (410, 357, 409, 459), (427, 471, 428, 377), (356, 408, 409, 357), (464, 509, 471, 427), (356, 355, 407, 408), (470, 516, 509, 464), (355, 354, 406, 407), (305, 356, 357, 306), (423, 464, 427, 422), (305, 259, 355, 356), (426, 470, 464, 423), (259, 304, 354, 355), (426, 469, 515, 470), (304, 275, 324, 354), (514, 558, 515, 469), (275, 274, 323, 324), (359, 410, 460, 412), (557, 588, 558, 514), (322, 377, 323, 274), (359, 306, 357, 410), (422, 427, 377, 322), (274, 275, 226, 227), (411, 358, 359, 412), (467, 512, 557, 514), (322, 274, 227, 273), (358, 260, 306, 359), (372, 322, 273, 321), (372, 422, 322), (219, 305, 306, 260), (371, 423, 422, 372), (219, 183, 220, 259), (259, 305, 219), (376, 426, 423, 371), (304, 259, 220, 261), (376, 425, 469, 426), (275, 304, 261, 226), (467, 514, 469, 425), (318, 269, 270), (270, 317, 318), (376, 371, 269, 318), (318, 424, 425, 376), (424, 468, 467, 425), (361, 358, 411, 413), (468, 513, 512, 467), (262, 358, 361, 307), (262, 260, 358), (316, 372, 321), (219, 260, 221, 184), (260, 262, 221), (269, 371, 372, 316), (219, 184, 155, 183), (318, 317, 373, 375), (424, 375, 465, 466), (424, 318, 375), (511, 468, 424, 466), (361, 413, 325, 360), (413, 380, 325), (511, 556, 513, 468), (307, 361, 360), (555, 511, 466, 510), (555, 586, 511), (380, 326, 276, 325), (587, 556, 511, 586), (510, 466, 465), (585, 605, 586, 555), (326, 277, 228, 276), (606, 587, 586, 605), (604, 620, 605, 585), (277, 229, 189, 228), (620, 621, 606, 605), (619, 613, 620, 604), (229, 190, 158, 189), (612, 621, 620, 613), (594, 613, 619, 614), (158, 190, 161, 134), (594, 595, 612, 613), (594, 614, 596, 566), (596, 568, 566), (112, 113, 134, 136), (134, 161, 136), (567, 595, 594, 566), (526, 566, 568, 527), (112, 136, 160, 135), (525, 567, 566, 526), (480, 526, 527, 482), (135, 160, 192, 159), (480, 481, 525, 526), (436, 481, 480, 437), (437, 480, 482, 387), (159, 192, 231, 191), (335, 333, 388), (333, 334, 387, 388), (334, 437, 387), (191, 231, 278, 230), (334, 386, 436, 437), (233, 232, 193), (290, 341, 332), (291, 341, 290), (193, 236, 233), (193, 279, 236), (340, 341, 291), (393, 341, 340), (193, 327, 279), (442, 341, 393), (193, 381, 327), (193, 431, 381), (487, 341, 442), (532, 341, 487), (193, 475, 431), (193, 519, 475), (573, 341, 532), (193, 562, 519), (601, 341, 573), (617, 341, 601), (193, 592, 562), (193, 611, 592), (626, 341, 617), (193, 618, 611), (629, 341, 626), (630, 341, 629), (193, 602, 618), (193, 581, 602), (627, 341, 630), (193, 549, 581), (622, 341, 627), (607, 341, 622), (193, 505, 549), (193, 460, 505), (588, 341, 607), (193, 412, 460), (557, 341, 588), (512, 341, 557), (193, 411, 412), (193, 413, 411), (513, 341, 512), (556, 341, 513), (193, 380, 413), (587, 341, 556), (193, 326, 380), (193, 277, 326), (606, 341, 587), (621, 341, 606), (193, 229, 277), (612, 341, 621), (193, 190, 229), (193, 161, 190), (595, 341, 612), (567, 341, 595), (193, 136, 161), (193, 160, 136), (525, 341, 567), (193, 192, 160), (481, 341, 525), (436, 341, 481), (193, 231, 192), (193, 278, 231), (386, 341, 436), (201, 240, 202, 167), (239, 333, 335, 240), (240, 201, 239), (193, 232, 278), (284, 334, 333, 239), (278, 232, 194, 230), (232, 195, 194), (332, 386, 334, 284), (194, 195, 162), (332, 341, 386), (666, 667, 664, 665), (696, 697, 691, 690), (726, 727, 721, 720), (756, 757, 751, 750), (731, 730, 736, 737), (694, 693, 699, 700), (665, 664, 668, 669), (690, 691, 685, 684), (720, 721, 715, 714), (750, 751, 745, 744), (737, 736, 742, 743), (706, 705, 712, 713), (705, 706, 700, 699), (669, 668, 674, 675), (684, 685, 678, 677), (714, 715, 709, 708), (744, 745, 739, 738), (743, 742, 748, 749), (713, 712, 718, 719), (675, 674, 681, 682), (677, 678, 671, 670), (708, 709, 703, 702), (738, 739, 733, 732), (749, 748, 754, 755), (719, 718, 724, 725), (682, 681, 687, 688), (670, 671, 667, 666), (702, 703, 697, 696), (732, 733, 727, 726), (755, 754, 757, 756), (725, 724, 730, 731), (688, 687, 693, 694), (681, 674, 683, 689), (678, 686, 679, 671), (703, 709, 716, 710), (733, 739, 746, 740), (754, 748, 753, 759), (718, 723, 729, 724), (681, 689, 695, 687), (667, 671, 679, 672), (703, 710, 704, 697), (727, 733, 740, 734), (757, 754, 759, 760), (730, 724, 729, 735), (687, 695, 701, 693), (667, 672, 673, 664), (691, 697, 704, 698), (727, 734, 728, 721), (757, 760, 758, 751), (736, 730, 735, 741), (693, 701, 707, 699), (664, 673, 676, 668), (691, 698, 692, 685), (715, 721, 728, 722), (745, 751, 758, 752), (736, 741, 747, 742), (705, 711, 717, 712), (711, 705, 699, 707), (674, 668, 676, 683), (685, 692, 686, 678), (715, 722, 716, 709), (739, 745, 752, 746), (748, 742, 747, 753), (718, 712, 717, 723), (707, 701, 680), (676, 673, 680), (692, 698, 680), (722, 728, 680), (752, 758, 680), (747, 741, 680), (717, 711, 680), (680, 711, 707), (683, 676, 680), (686, 692, 680), (716, 722, 680), (746, 752, 680), (753, 747, 680), (723, 717, 680), (689, 683, 680), (679, 686, 680), (710, 716, 680), (740, 746, 680), (759, 753, 680), (729, 723, 680), (695, 689, 680), (672, 679, 680), (704, 710, 680), (734, 740, 680), (760, 759, 680), (735, 729, 680), (701, 695, 680), (673, 672, 680), (698, 704, 680), (728, 734, 680), (758, 760, 680), (741, 735, 680), (70, 761, 71), (71, 761, 763, 69), (763, 764, 69), (768, 769, 764, 763), (1056, 1030, 1002, 1031), (775, 776, 769, 768), (1031, 1002, 29, 28), (1002, 972, 29), (29, 972, 30), (767, 774, 768, 763), (1001, 971, 1002, 1030), (774, 784, 775, 768), (942, 972, 1002, 971), (30, 972, 942, 31), (762, 761, 70, 68), (762, 767, 763, 761), (68, 49, 52, 765), (52, 766, 765), (765, 762, 68), (773, 767, 762, 765), (773, 783, 774, 767), (970, 941, 971, 1001), (795, 784, 774, 783), (941, 916, 942, 971), (31, 916, 893, 27), (31, 942, 916), (54, 766, 52), (27, 893, 24), (59, 779, 60), (873, 893, 916, 895), (60, 779, 771, 54), (771, 766, 54), (48, 25, 24, 893), (893, 873, 854, 48), (772, 765, 766, 771), (48, 854, 53), (772, 782, 773, 765), (794, 783, 773, 782), (917, 941, 970, 944), (806, 795, 783, 794), (895, 916, 941, 917), (793, 805, 794, 782), (56, 824, 811, 57), (943, 918, 917, 944), (818, 806, 794, 805), (57, 811, 800, 58), (894, 895, 917, 918), (800, 779, 59, 58), (800, 790, 779), (894, 874, 873, 895), (790, 780, 771, 779), (855, 854, 873, 874), (780, 781, 772, 771), (53, 854, 838, 55), (854, 855, 838), (793, 782, 772, 781), (55, 838, 824, 56), (791, 792, 781, 780), (856, 838, 855, 875), (792, 804, 793, 781), (839, 824, 838, 856), (817, 805, 793, 804), (825, 811, 824, 839), (974, 945, 918, 943), (832, 818, 805, 817), (825, 812, 800, 811), (945, 919, 894, 918), (812, 801, 790, 800), (896, 874, 894, 919), (801, 791, 780, 790), (875, 855, 874, 896), (826, 813, 801, 812), (920, 896, 919, 946), (813, 802, 791, 801), (897, 875, 896, 920), (802, 803, 792, 791), (876, 856, 875, 897), (803, 816, 804, 792), (857, 839, 856, 876), (831, 817, 804, 816), (840, 825, 839, 857), (975, 945, 974, 1003), (831, 847, 832, 817), (840, 826, 812, 825), (975, 946, 919, 945), (830, 846, 831, 816), (858, 840, 857, 877), (1004, 975, 1003, 1032), (846, 865, 847, 831), (858, 841, 826, 840), (1004, 976, 946, 975), (841, 827, 813, 826), (947, 920, 946, 976), (827, 814, 802, 813), (921, 897, 920, 947), (814, 815, 803, 802), (898, 876, 897, 921), (815, 830, 816, 803), (877, 857, 876, 898), (977, 948, 921, 947), (829, 815, 814, 828), (948, 922, 898, 921), (829, 845, 830, 815), (922, 899, 877, 898), (864, 846, 830, 845), (899, 878, 858, 877), (1058, 1033, 1004, 1032), (885, 865, 846, 864), (859, 841, 858, 878), (1005, 976, 1004, 1033), (842, 827, 841, 859), (1005, 977, 947, 976), (828, 814, 827, 842), (879, 859, 878, 900), (1034, 1005, 1033, 1059), (860, 842, 859, 879), (1034, 1006, 977, 1005), (843, 828, 842, 860), (1006, 978, 948, 977), (844, 829, 828, 843), (978, 949, 922, 948), (844, 863, 845, 829), (949, 923, 899, 922), (863, 884, 864, 845), (923, 900, 878, 899), (1059, 1033, 1058, 1082), (907, 885, 864, 884), (883, 863, 844, 862), (979, 950, 923, 949), (883, 906, 884, 863), (950, 924, 900, 923), (1083, 1059, 1082, 1104), (931, 907, 884, 906), (901, 879, 900, 924), (1060, 1034, 1059, 1083), (880, 860, 879, 901), (1060, 1035, 1006, 1034), (861, 843, 860, 880), (1035, 1007, 978, 1006), (862, 844, 843, 861), (1007, 979, 949, 978), (881, 861, 880, 902), (1061, 1036, 1007, 1035), (882, 862, 861, 881), (1036, 1008, 979, 1007), (882, 905, 883, 862), (1008, 980, 950, 979), (930, 906, 883, 905), (980, 951, 924, 950), (1105, 1083, 1104, 1121), (958, 931, 906, 930), (925, 901, 924, 951), (1084, 1060, 1083, 1105), (902, 880, 901, 925), (1061, 1035, 1060, 1084), (988, 958, 930, 957), (981, 952, 925, 951), (1106, 1084, 1105, 1122), (952, 926, 902, 925), (1085, 1061, 1084, 1106), (926, 903, 881, 902), (1062, 1036, 1061, 1085), (903, 904, 882, 881), (1037, 1008, 1036, 1062), (904, 929, 905, 882), (1009, 980, 1008, 1037), (957, 930, 905, 929), (981, 951, 980, 1009), (1134, 1122, 1105, 1121), (928, 956, 929, 904), (1038, 1009, 1037, 1063), (956, 987, 957, 929), (1010, 981, 1009, 1038), (1144, 1135, 1122, 1134), (987, 1017, 988, 957), (1010, 982, 952, 981), (1135, 1123, 1106, 1122), (982, 953, 926, 952), (1107, 1085, 1106, 1123), (953, 927, 903, 926), (1086, 1062, 1085, 1107), (927, 928, 904, 903), (1063, 1037, 1062, 1086), (983, 954, 927, 953), (1108, 1086, 1107, 1124), (954, 955, 928, 927), (1087, 1063, 1086, 1108), (986, 956, 928, 955), (1064, 1038, 1063, 1087), (1016, 987, 956, 986), (1039, 1010, 1038, 1064), (1145, 1135, 1144, 1152), (1016, 1043, 1017, 987), (1039, 1011, 982, 1010), (1136, 1123, 1135, 1145), (1011, 983, 953, 982), (1136, 1124, 1107, 1123), (1042, 1067, 1043, 1016), (1065, 1040, 1011, 1039), (1146, 1136, 1145, 1153), (1040, 1012, 983, 1011), (1137, 1124, 1136, 1146), (1012, 984, 954, 983), (1125, 1108, 1124, 1137), (984, 985, 955, 954), (1109, 1087, 1108, 1125), (985, 1015, 986, 955), (1088, 1064, 1087, 1109), (1015, 1042, 1016, 986), (1065, 1039, 1064, 1088), (1158, 1153, 1145, 1152), (1014, 1029, 1015, 985), (1126, 1110, 1088, 1109), (1045, 1042, 1015, 1029), (1110, 1089, 1065, 1088), (1159, 1153, 1158, 1162), (1068, 1067, 1042, 1045), (1066, 1040, 1065, 1089), (1159, 1154, 1146, 1153), (1041, 1012, 1040, 1066), (1154, 1147, 1137, 1146), (1013, 984, 1012, 1041), (1147, 1138, 1125, 1137), (1014, 985, 984, 1013), (1138, 1126, 1109, 1125), (1151, 1147, 1154, 1157), (1028, 1013, 1041, 1055), (1151, 1143, 1138, 1147), (1000, 1014, 1013, 1028), (1143, 1132, 1126, 1138), (1000, 999, 1029, 1014), (1132, 1117, 1110, 1126), (1019, 1045, 1029, 999), (1117, 1096, 1089, 1110), (1163, 1161, 1159, 1162), (1044, 1068, 1045, 1019), (1078, 1066, 1089, 1096), (1157, 1154, 1159, 1161), (1055, 1041, 1066, 1078), (1095, 1074, 1096, 1117), (1156, 1161, 1163, 1160), (1018, 1044, 1019, 990), (1054, 1078, 1096, 1074), (1156, 1150, 1157, 1161), (1027, 1055, 1078, 1054), (1142, 1151, 1157, 1150), (998, 1028, 1055, 1027), (1142, 1131, 1143, 1151), (969, 1000, 1028, 998), (1131, 1116, 1132, 1143), (969, 968, 999, 1000), (1116, 1095, 1117, 1132), (990, 1019, 999, 968), (940, 969, 998, 967), (1115, 1094, 1116, 1131), (940, 939, 968, 969), (1094, 1073, 1095, 1116), (939, 960, 990, 968), (1073, 1050, 1074, 1095), (1149, 1156, 1160, 1155), (960, 989, 1018, 990), (1026, 1054, 1074, 1050), (1149, 1141, 1150, 1156), (997, 1027, 1054, 1026), (1130, 1142, 1150, 1141), (967, 998, 1027, 997), (1130, 1115, 1131, 1142), (996, 966, 997, 1026), (1114, 1130, 1141, 1129), (966, 938, 967, 997), (1093, 1115, 1130, 1114), (938, 915, 940, 967), (1072, 1094, 1115, 1093), (915, 914, 939, 940), (1049, 1073, 1094, 1072), (933, 960, 939, 914), (1023, 1050, 1073, 1049), (1140, 1149, 1155, 1148), (959, 989, 960, 933), (1023, 996, 1026, 1050), (1140, 1129, 1141, 1149), (909, 933, 914, 891), (993, 1023, 1049, 1022), (1128, 1140, 1148, 1139), (909, 932, 959, 933), (993, 965, 996, 1023), (1113, 1129, 1140, 1128), (965, 937, 966, 996), (1092, 1114, 1129, 1113), (937, 913, 938, 966), (1071, 1093, 1114, 1092), (913, 892, 915, 938), (1048, 1072, 1093, 1071), (892, 891, 914, 915), (1022, 1049, 1072, 1048), (890, 871, 892, 913), (1021, 1048, 1071, 1047), (871, 872, 891, 892), (992, 1022, 1048, 1021), (872, 887, 909, 891), (962, 993, 1022, 992), (1127, 1112, 1128, 1139), (887, 908, 932, 909), (962, 936, 965, 993), (1112, 1091, 1113, 1128), (936, 912, 937, 965), (1070, 1092, 1113, 1091), (912, 890, 913, 937), (1047, 1071, 1092, 1070), (911, 889, 912, 936), (1069, 1046, 1070, 1091), (889, 870, 890, 912), (1020, 1047, 1070, 1046), (870, 853, 871, 890), (991, 1021, 1047, 1020), (852, 872, 871, 853), (961, 992, 1021, 991), (852, 867, 887, 872), (934, 962, 992, 961), (1090, 1112, 1127, 1111), (886, 908, 887, 867), (934, 911, 936, 962), (1069, 1091, 1112, 1090), (849, 867, 852, 836), (935, 910, 934, 961), (1075, 1090, 1111, 1098), (849, 866, 886, 867), (888, 911, 934, 910), (1075, 1051, 1069, 1090), (868, 889, 911, 888), (1025, 1046, 1069, 1051), (851, 870, 889, 868), (1025, 995, 1020, 1046), (837, 853, 870, 851), (995, 963, 991, 1020), (837, 836, 852, 853), (963, 935, 961, 991), (822, 837, 851, 835), (994, 964, 963, 995), (822, 823, 836, 837), (21, 935, 964, 18), (935, 963, 964), (823, 834, 849, 836), (910, 935, 21, 20), (1097, 1076, 1075, 1098), (848, 866, 849, 834), (869, 888, 20, 19), (888, 910, 20), (1052, 1051, 1075, 1076), (850, 868, 888, 869), (1024, 1025, 1051, 1052), (835, 851, 868, 850), (1024, 994, 995, 1025), (1099, 1077, 1052, 1076), (39, 869, 17, 15), (39, 850, 869), (1077, 1053, 1024, 1052), (41, 821, 850, 39), (821, 835, 850), (994, 1053, 7, 5), (994, 1024, 1053), (810, 822, 835, 821), (964, 994, 4, 16), (994, 5, 4), (809, 823, 822, 810), (18, 964, 16), (820, 834, 823, 809), (1099, 1076, 1097, 1118), (820, 833, 848, 834), (17, 869, 19), (808, 820, 809, 798), (1133, 1119, 1099, 1118), (819, 833, 820, 808), (1119, 1100, 1077, 1099), (1053, 1077, 9, 8), (1077, 1100, 9), (44, 821, 41), (7, 1053, 8), (799, 810, 44, 43), (810, 821, 44), (799, 798, 809, 810), (42, 789, 799, 43), (789, 788, 798, 799), (788, 797, 808, 798), (1120, 1103, 1119, 1133), (807, 819, 808, 797), (1102, 1100, 1119, 1103), (1100, 1102, 6, 9), (787, 796, 807, 797), (1081, 1080, 1102, 1103), (1102, 1080, 3, 6), (40, 789, 42), (778, 788, 40, 38), (788, 789, 40), (787, 797, 788, 778), (1101, 1081, 1103, 1120), (770, 778, 37, 67), (778, 38, 37), (770, 777, 787, 778), (1057, 1081, 1101, 1079), (777, 786, 796, 787), (23, 1081, 1057, 26), (23, 1080, 1081), (0, 3, 1080, 23), (1030, 1056, 973), (775, 785, 776), (784, 785, 775), (973, 1001, 1030), (973, 970, 1001), (795, 785, 784), (806, 785, 795), (973, 944, 970), (818, 785, 806), (973, 943, 944), (973, 974, 943), (832, 785, 818), (847, 785, 832), (973, 1003, 974), (973, 1032, 1003), (865, 785, 847), (973, 1058, 1032), (885, 785, 865), (907, 785, 885), (973, 1082, 1058), (973, 1104, 1082), (931, 785, 907), (973, 1121, 1104), (958, 785, 931), (988, 785, 958), (973, 1134, 1121), (973, 1144, 1134), (1017, 785, 988), (973, 1152, 1144), (1043, 785, 1017), (1067, 785, 1043), (973, 1158, 1152), (973, 1162, 1158), (1068, 785, 1067), (973, 1163, 1162), (1044, 785, 1068), (1018, 785, 1044), (973, 1160, 1163), (973, 1155, 1160), (989, 785, 1018), (959, 785, 989), (973, 1148, 1155), (932, 785, 959), (973, 1139, 1148), (973, 1127, 1139), (908, 785, 932), (886, 785, 908), (973, 1111, 1127), (866, 785, 886), (973, 1098, 1111), (973, 1097, 1098), (848, 785, 866), (833, 785, 848), (973, 1118, 1097), (973, 1133, 1118), (819, 785, 833), (973, 1120, 1133), (807, 785, 819), (796, 785, 807), (973, 1101, 1120), (973, 1079, 1101), (786, 785, 796), (764, 770, 67, 69), (973, 1056, 1079), (769, 777, 770, 764), (1056, 1031, 1057, 1079), (776, 786, 777, 769), (26, 1057, 1031, 28), (776, 785, 786)])
me_circle.polygons.foreach_set('use_smooth', [True] * 1271)
me_circle.use_remesh_preserve_volume = False
me_circle.use_remesh_preserve_attributes = False
me_circle.use_mirror_vertex_groups = False
me_circle.update()

# ---- objects
ob_circle = bpy.data.objects.new('Circle', me_circle)
ob_lamp = bpy.data.objects.new('Lamp', light_lamp)
ob_camera = bpy.data.objects.new('Camera', cam_camera)

# ---- transforms, parenting, visibility, modifiers, constraints
ob_circle.location = (0.0, 0.0, 0.0)
ob_circle.lineart.crease_threshold = 0.0
_m = ob_circle.modifiers.new('Auto Smooth', 'NODES')
_m.node_group = ng_auto_smooth
_gi = [s.identifier for s in ng_auto_smooth.interface.items_tree if s.item_type == 'SOCKET' and s.in_out == 'INPUT']
_m[_gi[1]] = 0.5236  # Angle
ob_lamp.location = (4.373, -2.456, 2.072)
ob_lamp.rotation_euler = (0.6503, 0.05522, 1.866)
ob_lamp.lock_rotations_4d = False
ob_lamp.empty_display_type = 'ARROWS'
ob_lamp.color = (0.0, 0.0, 0.0, 0.0)
ob_lamp.lineart.crease_threshold = 0.0
ob_camera.location = (4.906, -9.307, 6.66)
ob_camera.rotation_euler = (1.109, 0.01082, 0.4758)
ob_camera.lock_rotations_4d = False
ob_camera.empty_display_type = 'ARROWS'
ob_camera.color = (0.0, 0.0, 0.0, 0.0)
ob_camera.display_type = 'WIRE'
ob_camera.lineart.crease_threshold = 0.0

# ---- collection membership
col_collection_1.objects.link(ob_circle)
col_collection_1.objects.link(ob_lamp)
col_collection_1.objects.link(ob_camera)

# ---- scene / render settings (as saved in the file)
scene.camera = ob_camera
scene.frame_start = 1; scene.frame_end = 250; scene.frame_set(1)
scene.render.engine = 'BLENDER_EEVEE_NEXT'
scene.render.image_settings.color_mode = 'RGB'
scene.render.image_settings.compression = 90
scene.render.resolution_percentage = 50
scene.render.dither_intensity = 0.0
scene.render.bake_margin = 2
scene.render.bake_bias = 0.0
scene.cycles.use_denoising = False
scene.cycles.samples = 10
scene.cycles.sampling_pattern = 'TABULATED_SOBOL'
scene.cycles.light_sampling_threshold = 0.0
scene.cycles.use_adaptive_sampling = False
scene.cycles.use_light_tree = False
scene.cycles.blur_glossy = 0.0
scene.cycles.volume_bounces = 1
scene.cycles.pixel_filter_type = 'GAUSSIAN'
scene.cycles.sample_clamp_indirect = 0.0
scene.view_settings.view_transform = 'Standard'
bpy.context.view_layer.update()
